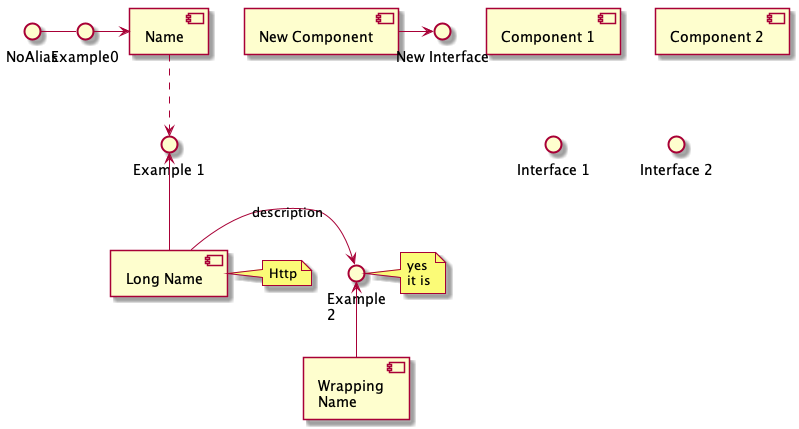

The diagram above was rendered by PlantUML. Its source (embedded in the PNG):
@startuml
skinparam componentStyle uml2

[Component 1]
[Component 2] as C2
component Name
component [Long Name] as LN
component [Wrapping\nName] as WL

() "Interface 1"
() "Interface 2" as I2
interface Example0
interface "Example 1" as E1
interface "Example\n2" as E2

NoAlias - Example0
Example0 -> Name
Name ..> E1
E1 <-- LN
LN -> E2 : description
E2 <-- WL
[New Component] -> () "New Interface"

note right of LN : Http
note right of E2
        yes
        it is
end note
@enduml